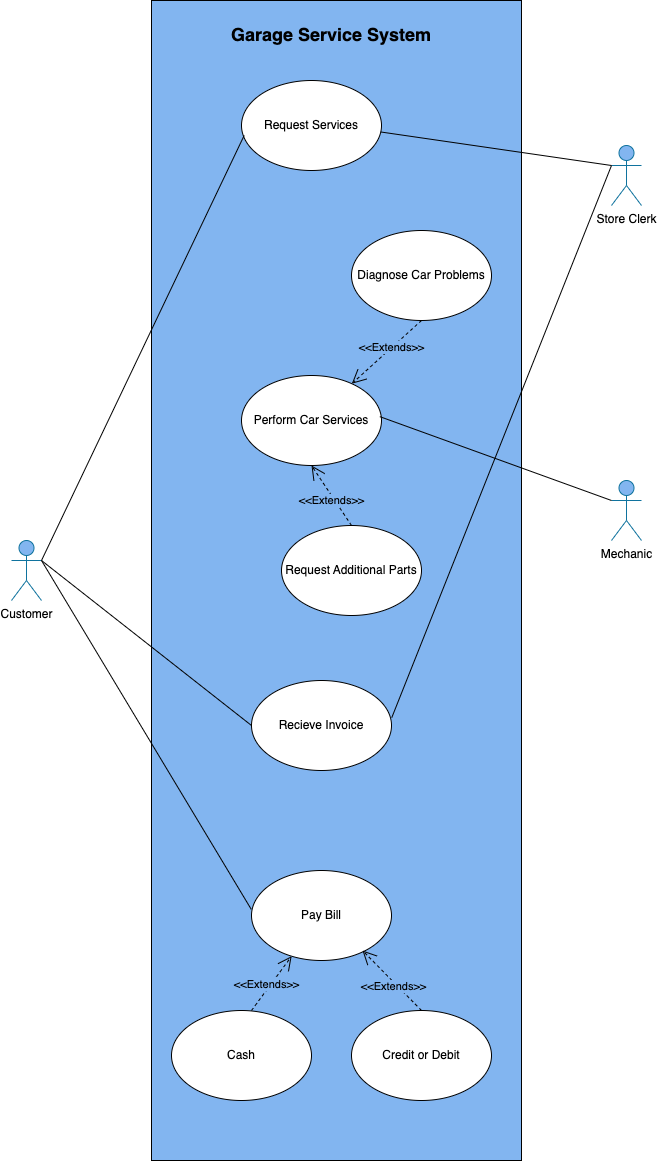

The diagram above was exported from draw.io. Its source (the exported page's mxGraphModel, read from the mxfile embedded in the PNG):
<mxGraphModel dx="707" dy="1246" grid="1" gridSize="10" guides="1" tooltips="1" connect="1" arrows="1" fold="1" page="1" pageScale="1" pageWidth="1400" pageHeight="850" math="0" shadow="0">
  <root>
    <mxCell id="0" />
    <mxCell id="1" parent="0" />
    <mxCell id="2zezhpM-UouO0I5K_s2Z-1" value="" style="rounded=0;whiteSpace=wrap;html=1;fillColor=#82B5F0;" parent="1" vertex="1">
      <mxGeometry x="520" y="-40" width="370" height="1160" as="geometry" />
    </mxCell>
    <mxCell id="2zezhpM-UouO0I5K_s2Z-2" value="Customer" style="shape=umlActor;verticalLabelPosition=bottom;verticalAlign=top;html=1;outlineConnect=0;fillColor=#82B5F0;strokeColor=#10739e;" parent="1" vertex="1">
      <mxGeometry x="380" y="500" width="30" height="60" as="geometry" />
    </mxCell>
    <mxCell id="2zezhpM-UouO0I5K_s2Z-4" value="Store Clerk" style="shape=umlActor;verticalLabelPosition=bottom;verticalAlign=top;html=1;outlineConnect=0;fillColor=#82B5F0;strokeColor=#10739e;" parent="1" vertex="1">
      <mxGeometry x="980" y="105" width="30" height="60" as="geometry" />
    </mxCell>
    <mxCell id="2zezhpM-UouO0I5K_s2Z-5" value="Mechanic" style="shape=umlActor;verticalLabelPosition=bottom;verticalAlign=top;html=1;outlineConnect=0;fillColor=#82B5F0;strokeColor=#10739e;" parent="1" vertex="1">
      <mxGeometry x="980" y="440" width="30" height="60" as="geometry" />
    </mxCell>
    <mxCell id="2zezhpM-UouO0I5K_s2Z-8" value="Request Services" style="ellipse;whiteSpace=wrap;html=1;" parent="1" vertex="1">
      <mxGeometry x="610" y="40" width="140" height="90" as="geometry" />
    </mxCell>
    <mxCell id="2zezhpM-UouO0I5K_s2Z-9" value="Diagnose Car Problems" style="ellipse;whiteSpace=wrap;html=1;" parent="1" vertex="1">
      <mxGeometry x="720" y="190" width="140" height="90" as="geometry" />
    </mxCell>
    <mxCell id="2zezhpM-UouO0I5K_s2Z-11" value="Perform Car Services" style="ellipse;whiteSpace=wrap;html=1;" parent="1" vertex="1">
      <mxGeometry x="610" y="335" width="140" height="90" as="geometry" />
    </mxCell>
    <mxCell id="2zezhpM-UouO0I5K_s2Z-14" value="" style="endArrow=none;html=1;rounded=0;entryX=0.019;entryY=0.611;entryDx=0;entryDy=0;exitX=1;exitY=0.3333333333333333;exitDx=0;exitDy=0;exitPerimeter=0;entryPerimeter=0;" parent="1" target="2zezhpM-UouO0I5K_s2Z-8" edge="1" source="2zezhpM-UouO0I5K_s2Z-2">
      <mxGeometry width="50" height="50" relative="1" as="geometry">
        <mxPoint x="190" y="370" as="sourcePoint" />
        <mxPoint x="330" y="310" as="targetPoint" />
      </mxGeometry>
    </mxCell>
    <mxCell id="2zezhpM-UouO0I5K_s2Z-17" value="" style="endArrow=none;html=1;rounded=0;entryX=0;entryY=0.3333333333333333;entryDx=0;entryDy=0;entryPerimeter=0;exitX=0.988;exitY=0.457;exitDx=0;exitDy=0;exitPerimeter=0;" parent="1" source="2zezhpM-UouO0I5K_s2Z-11" target="2zezhpM-UouO0I5K_s2Z-5" edge="1">
      <mxGeometry width="50" height="50" relative="1" as="geometry">
        <mxPoint x="580" y="325" as="sourcePoint" />
        <mxPoint x="695" y="270" as="targetPoint" />
      </mxGeometry>
    </mxCell>
    <mxCell id="Fo376WhiwgSBe0o3vTAO-2" value="Recieve Invoice" style="ellipse;whiteSpace=wrap;html=1;" vertex="1" parent="1">
      <mxGeometry x="620" y="640" width="140" height="90" as="geometry" />
    </mxCell>
    <mxCell id="Fo376WhiwgSBe0o3vTAO-10" value="" style="endArrow=none;html=1;rounded=0;exitX=1;exitY=0.3333333333333333;exitDx=0;exitDy=0;exitPerimeter=0;entryX=0;entryY=0.5;entryDx=0;entryDy=0;" edge="1" parent="1" source="2zezhpM-UouO0I5K_s2Z-2" target="Fo376WhiwgSBe0o3vTAO-2">
      <mxGeometry width="50" height="50" relative="1" as="geometry">
        <mxPoint x="250" y="400" as="sourcePoint" />
        <mxPoint x="300" y="350" as="targetPoint" />
      </mxGeometry>
    </mxCell>
    <mxCell id="Fo376WhiwgSBe0o3vTAO-15" value="" style="endArrow=none;html=1;rounded=0;entryX=0;entryY=0.3333333333333333;entryDx=0;entryDy=0;entryPerimeter=0;exitX=1.002;exitY=0.412;exitDx=0;exitDy=0;exitPerimeter=0;" edge="1" parent="1" source="Fo376WhiwgSBe0o3vTAO-2" target="2zezhpM-UouO0I5K_s2Z-4">
      <mxGeometry width="50" height="50" relative="1" as="geometry">
        <mxPoint x="702.630794602173" y="632.41661134029" as="sourcePoint" />
        <mxPoint x="820" y="190" as="targetPoint" />
      </mxGeometry>
    </mxCell>
    <mxCell id="Fo376WhiwgSBe0o3vTAO-41" value="" style="endArrow=none;html=1;rounded=0;exitX=0.995;exitY=0.572;exitDx=0;exitDy=0;exitPerimeter=0;entryX=0;entryY=0.3333333333333333;entryDx=0;entryDy=0;entryPerimeter=0;" edge="1" parent="1" source="2zezhpM-UouO0I5K_s2Z-8" target="2zezhpM-UouO0I5K_s2Z-4">
      <mxGeometry width="50" height="50" relative="1" as="geometry">
        <mxPoint x="760" y="480" as="sourcePoint" />
        <mxPoint x="810" y="430" as="targetPoint" />
      </mxGeometry>
    </mxCell>
    <mxCell id="Fo376WhiwgSBe0o3vTAO-42" style="edgeStyle=orthogonalEdgeStyle;rounded=0;orthogonalLoop=1;jettySize=auto;html=1;exitX=0.5;exitY=1;exitDx=0;exitDy=0;" edge="1" parent="1" source="2zezhpM-UouO0I5K_s2Z-11" target="2zezhpM-UouO0I5K_s2Z-11">
      <mxGeometry relative="1" as="geometry" />
    </mxCell>
    <mxCell id="Fo376WhiwgSBe0o3vTAO-50" value="&amp;lt;&amp;lt;Extends&amp;gt;&amp;gt;" style="endArrow=open;endSize=12;dashed=1;html=1;rounded=0;labelBackgroundColor=#82B5F0;exitX=0.5;exitY=1;exitDx=0;exitDy=0;" edge="1" parent="1" source="2zezhpM-UouO0I5K_s2Z-9" target="2zezhpM-UouO0I5K_s2Z-11">
      <mxGeometry x="-0.1371" width="160" relative="1" as="geometry">
        <mxPoint x="700" y="330" as="sourcePoint" />
        <mxPoint x="680" y="480" as="targetPoint" />
        <Array as="points" />
        <mxPoint as="offset" />
      </mxGeometry>
    </mxCell>
    <mxCell id="Fo376WhiwgSBe0o3vTAO-51" value="Garage Service System" style="text;align=center;fontStyle=1;verticalAlign=middle;spacingLeft=3;spacingRight=3;strokeColor=none;rotatable=0;points=[[0,0.5],[1,0.5]];portConstraint=eastwest;fontSize=18;" vertex="1" parent="1">
      <mxGeometry x="610" y="-20" width="180" height="26" as="geometry" />
    </mxCell>
    <mxCell id="Fo376WhiwgSBe0o3vTAO-52" value="Request Additional Parts" style="ellipse;whiteSpace=wrap;html=1;" vertex="1" parent="1">
      <mxGeometry x="650" y="485" width="140" height="90" as="geometry" />
    </mxCell>
    <mxCell id="Fo376WhiwgSBe0o3vTAO-53" value="&amp;lt;&amp;lt;Extends&amp;gt;&amp;gt;" style="endArrow=open;endSize=12;dashed=1;html=1;rounded=0;labelBackgroundColor=#82B5F0;exitX=0.5;exitY=0;exitDx=0;exitDy=0;entryX=0.5;entryY=1;entryDx=0;entryDy=0;" edge="1" parent="1" source="Fo376WhiwgSBe0o3vTAO-52" target="2zezhpM-UouO0I5K_s2Z-11">
      <mxGeometry x="-0.122" y="3" width="160" relative="1" as="geometry">
        <mxPoint x="700" y="457" as="sourcePoint" />
        <mxPoint x="742" y="393" as="targetPoint" />
        <Array as="points" />
        <mxPoint as="offset" />
      </mxGeometry>
    </mxCell>
    <mxCell id="Fo376WhiwgSBe0o3vTAO-57" value="Pay Bill" style="ellipse;whiteSpace=wrap;html=1;" vertex="1" parent="1">
      <mxGeometry x="620" y="830" width="140" height="90" as="geometry" />
    </mxCell>
    <mxCell id="Fo376WhiwgSBe0o3vTAO-58" value="Cash" style="ellipse;whiteSpace=wrap;html=1;" vertex="1" parent="1">
      <mxGeometry x="540" y="970" width="140" height="90" as="geometry" />
    </mxCell>
    <mxCell id="Fo376WhiwgSBe0o3vTAO-59" value="Credit or Debit" style="ellipse;whiteSpace=wrap;html=1;" vertex="1" parent="1">
      <mxGeometry x="720" y="970" width="140" height="90" as="geometry" />
    </mxCell>
    <mxCell id="Fo376WhiwgSBe0o3vTAO-60" value="&amp;lt;&amp;lt;Extends&amp;gt;&amp;gt;" style="endArrow=open;endSize=12;dashed=1;html=1;rounded=0;labelBackgroundColor=#82B5F0;exitX=0.5;exitY=0;exitDx=0;exitDy=0;entryX=0.5;entryY=1;entryDx=0;entryDy=0;" edge="1" parent="1" source="Fo376WhiwgSBe0o3vTAO-59">
      <mxGeometry x="-0.122" y="3" width="160" relative="1" as="geometry">
        <mxPoint x="760" y="958" as="sourcePoint" />
        <mxPoint x="731" y="910" as="targetPoint" />
        <Array as="points" />
        <mxPoint as="offset" />
      </mxGeometry>
    </mxCell>
    <mxCell id="Fo376WhiwgSBe0o3vTAO-61" value="&amp;lt;&amp;lt;Extends&amp;gt;&amp;gt;" style="endArrow=open;endSize=12;dashed=1;html=1;rounded=0;labelBackgroundColor=#82B5F0;" edge="1" parent="1" target="Fo376WhiwgSBe0o3vTAO-57">
      <mxGeometry x="-0.122" y="3" width="160" relative="1" as="geometry">
        <mxPoint x="620" y="970" as="sourcePoint" />
        <mxPoint x="561" y="910" as="targetPoint" />
        <Array as="points" />
        <mxPoint as="offset" />
      </mxGeometry>
    </mxCell>
    <mxCell id="Fo376WhiwgSBe0o3vTAO-62" value="" style="endArrow=none;html=1;rounded=0;exitX=1;exitY=0.3333333333333333;exitDx=0;exitDy=0;exitPerimeter=0;entryX=-0.002;entryY=0.431;entryDx=0;entryDy=0;entryPerimeter=0;" edge="1" parent="1" source="2zezhpM-UouO0I5K_s2Z-2" target="Fo376WhiwgSBe0o3vTAO-57">
      <mxGeometry width="50" height="50" relative="1" as="geometry">
        <mxPoint x="430" y="450" as="sourcePoint" />
        <mxPoint x="420" y="880" as="targetPoint" />
      </mxGeometry>
    </mxCell>
  </root>
</mxGraphModel>